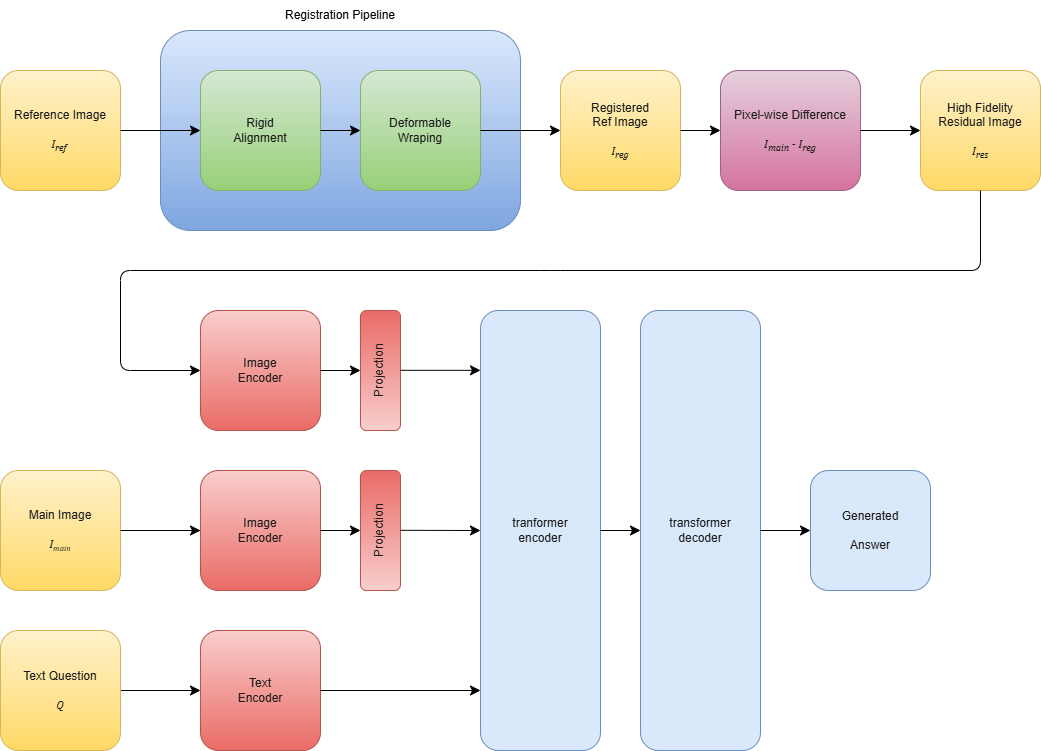

The diagram above was exported from draw.io. Its source (the exported page's mxGraphModel, read from the mxfile embedded in the PNG):
<mxGraphModel dx="1426" dy="859" grid="1" gridSize="10" guides="1" tooltips="1" connect="1" arrows="1" fold="1" page="1" pageScale="1" pageWidth="850" pageHeight="1100" math="0" shadow="0">
  <root>
    <mxCell id="0" />
    <mxCell id="1" parent="0" />
    <mxCell id="6CnsqeC-LUTwVc9rVep_-9" value="" style="rounded=1;whiteSpace=wrap;html=1;fillColor=#dae8fc;gradientColor=#7ea6e0;strokeColor=#6c8ebf;" parent="1" vertex="1">
      <mxGeometry x="200" y="280" width="360" height="200" as="geometry" />
    </mxCell>
    <mxCell id="6CnsqeC-LUTwVc9rVep_-6" value="Registration Pipeline" style="text;html=1;align=center;verticalAlign=middle;whiteSpace=wrap;rounded=0;" parent="1" vertex="1">
      <mxGeometry x="320" y="250" width="120" height="30" as="geometry" />
    </mxCell>
    <mxCell id="6CnsqeC-LUTwVc9rVep_-7" value="&lt;font style=&quot;color: rgb(26, 26, 26);&quot;&gt;Rigid&lt;/font&gt;&lt;div&gt;&lt;font style=&quot;color: rgb(26, 26, 26);&quot;&gt;Alignment&lt;/font&gt;&lt;/div&gt;" style="rounded=1;whiteSpace=wrap;html=1;fillColor=#d5e8d4;strokeColor=#82b366;gradientColor=#97d077;" parent="1" vertex="1">
      <mxGeometry x="240" y="320" width="120" height="120" as="geometry" />
    </mxCell>
    <mxCell id="6CnsqeC-LUTwVc9rVep_-8" value="&lt;font style=&quot;color: rgb(26, 26, 26);&quot;&gt;Deformable&lt;/font&gt;&lt;div&gt;&lt;font style=&quot;color: rgb(26, 26, 26);&quot;&gt;Wraping&lt;/font&gt;&lt;/div&gt;" style="rounded=1;whiteSpace=wrap;html=1;fillColor=#d5e8d4;gradientColor=#97d077;strokeColor=#82b366;" parent="1" vertex="1">
      <mxGeometry x="400" y="320" width="120" height="120" as="geometry" />
    </mxCell>
    <mxCell id="6CnsqeC-LUTwVc9rVep_-32" style="edgeStyle=none;curved=1;rounded=0;orthogonalLoop=1;jettySize=auto;html=1;entryX=1;entryY=0.5;entryDx=0;entryDy=0;fontSize=12;startSize=8;endSize=8;" parent="1" source="6CnsqeC-LUTwVc9rVep_-10" target="6CnsqeC-LUTwVc9rVep_-22" edge="1">
      <mxGeometry relative="1" as="geometry" />
    </mxCell>
    <mxCell id="6CnsqeC-LUTwVc9rVep_-10" value="&lt;font style=&quot;color: rgb(26, 26, 26);&quot;&gt;Main Image&lt;/font&gt;&lt;div&gt;&lt;font color=&quot;#1a1a1a&quot;&gt;&lt;br&gt;&lt;/font&gt;&lt;div&gt;&lt;font face=&quot;Cambria&quot; style=&quot;color: rgb(26, 26, 26);&quot;&gt;&lt;i&gt;I&lt;span style=&quot;font-size: 10px;&quot;&gt;&lt;sub&gt;main&lt;/sub&gt;&lt;/span&gt;&lt;/i&gt;&lt;/font&gt;&lt;/div&gt;&lt;/div&gt;" style="rounded=1;whiteSpace=wrap;html=1;fillColor=#fff2cc;gradientColor=#ffd966;strokeColor=#d6b656;" parent="1" vertex="1">
      <mxGeometry x="40" y="720" width="120" height="120" as="geometry" />
    </mxCell>
    <mxCell id="6CnsqeC-LUTwVc9rVep_-11" value="&lt;font style=&quot;color: rgb(26, 26, 26);&quot;&gt;Reference Image&lt;/font&gt;&lt;div&gt;&lt;font color=&quot;#1a1a1a&quot;&gt;&lt;br&gt;&lt;/font&gt;&lt;div&gt;&lt;font face=&quot;Cambria&quot; style=&quot;color: rgb(26, 26, 26);&quot;&gt;&lt;i&gt;I&lt;sub&gt;ref&amp;nbsp;&lt;/sub&gt;&lt;/i&gt;&lt;/font&gt;&lt;/div&gt;&lt;/div&gt;" style="rounded=1;whiteSpace=wrap;html=1;fillColor=#fff2cc;gradientColor=#ffd966;strokeColor=#d6b656;" parent="1" vertex="1">
      <mxGeometry x="40" y="320" width="120" height="120" as="geometry" />
    </mxCell>
    <mxCell id="6CnsqeC-LUTwVc9rVep_-13" value="" style="endArrow=classic;html=1;rounded=1;fontSize=12;startSize=8;endSize=8;curved=0;exitX=1;exitY=0.5;exitDx=0;exitDy=0;" parent="1" source="6CnsqeC-LUTwVc9rVep_-8" target="6CnsqeC-LUTwVc9rVep_-15" edge="1">
      <mxGeometry width="50" height="50" relative="1" as="geometry">
        <mxPoint x="530" y="380" as="sourcePoint" />
        <mxPoint x="610" y="379.8" as="targetPoint" />
        <Array as="points" />
      </mxGeometry>
    </mxCell>
    <mxCell id="6CnsqeC-LUTwVc9rVep_-15" value="&lt;font&gt;&lt;font color=&quot;#1a1a1a&quot;&gt;Registered&lt;/font&gt;&lt;br&gt;&lt;/font&gt;&lt;div&gt;&lt;font style=&quot;color: rgb(26, 26, 26);&quot;&gt;Ref Image&lt;br&gt;&lt;/font&gt;&lt;/div&gt;&lt;div&gt;&lt;font style=&quot;color: rgb(26, 26, 26);&quot;&gt;&lt;br&gt;&lt;/font&gt;&lt;/div&gt;&lt;div&gt;&lt;font face=&quot;Cambria&quot; style=&quot;color: rgb(26, 26, 26);&quot;&gt;&lt;i style=&quot;&quot;&gt;I&lt;sub style=&quot;&quot;&gt;reg&lt;/sub&gt;&lt;/i&gt;&lt;/font&gt;&lt;/div&gt;" style="rounded=1;whiteSpace=wrap;html=1;fillColor=#fff2cc;gradientColor=#ffd966;strokeColor=#d6b656;" parent="1" vertex="1">
      <mxGeometry x="600" y="320" width="120" height="120" as="geometry" />
    </mxCell>
    <mxCell id="6CnsqeC-LUTwVc9rVep_-16" value="&lt;font color=&quot;#1a1a1a&quot;&gt;Pixel-wise Difference&lt;/font&gt;&lt;div&gt;&lt;font color=&quot;#1a1a1a&quot;&gt;&lt;br&gt;&lt;/font&gt;&lt;div&gt;&lt;font face=&quot;Cambria&quot; style=&quot;color: rgb(26, 26, 26);&quot;&gt;&lt;i&gt;I&lt;sub&gt;main&lt;/sub&gt;&amp;nbsp;- I&lt;sub style=&quot;&quot;&gt;reg&lt;/sub&gt;&lt;/i&gt;&lt;/font&gt;&lt;/div&gt;&lt;/div&gt;" style="rounded=1;whiteSpace=wrap;html=1;fillColor=#e6d0de;strokeColor=#996185;gradientColor=#d5739d;" parent="1" vertex="1">
      <mxGeometry x="760" y="320" width="140" height="120" as="geometry" />
    </mxCell>
    <mxCell id="6CnsqeC-LUTwVc9rVep_-17" value="" style="endArrow=classic;html=1;rounded=1;fontSize=12;startSize=8;endSize=8;curved=0;exitX=1;exitY=0.5;exitDx=0;exitDy=0;entryX=0;entryY=0.5;entryDx=0;entryDy=0;" parent="1" source="6CnsqeC-LUTwVc9rVep_-15" target="6CnsqeC-LUTwVc9rVep_-16" edge="1">
      <mxGeometry width="50" height="50" relative="1" as="geometry">
        <mxPoint x="710" y="210" as="sourcePoint" />
        <mxPoint x="790" y="210" as="targetPoint" />
        <Array as="points" />
      </mxGeometry>
    </mxCell>
    <mxCell id="6CnsqeC-LUTwVc9rVep_-18" value="&lt;font color=&quot;#1a1a1a&quot;&gt;High Fidelity&lt;/font&gt;&lt;div&gt;&lt;font color=&quot;#1a1a1a&quot;&gt;Residual Image&lt;br&gt;&lt;/font&gt;&lt;div&gt;&lt;font style=&quot;color: rgb(26, 26, 26);&quot;&gt;&lt;br&gt;&lt;/font&gt;&lt;/div&gt;&lt;div&gt;&lt;font face=&quot;Cambria&quot; style=&quot;color: rgb(26, 26, 26);&quot;&gt;&lt;i style=&quot;&quot;&gt;I&lt;sub style=&quot;&quot;&gt;res&lt;/sub&gt;&lt;/i&gt;&lt;/font&gt;&lt;/div&gt;&lt;/div&gt;" style="rounded=1;whiteSpace=wrap;html=1;fillColor=#fff2cc;gradientColor=#ffd966;strokeColor=#d6b656;" parent="1" vertex="1">
      <mxGeometry x="960" y="320" width="120" height="120" as="geometry" />
    </mxCell>
    <mxCell id="6CnsqeC-LUTwVc9rVep_-19" value="" style="endArrow=classic;html=1;rounded=1;fontSize=12;startSize=8;endSize=8;curved=0;exitX=1;exitY=0.5;exitDx=0;exitDy=0;entryX=0;entryY=0.5;entryDx=0;entryDy=0;" parent="1" source="6CnsqeC-LUTwVc9rVep_-16" target="6CnsqeC-LUTwVc9rVep_-18" edge="1">
      <mxGeometry width="50" height="50" relative="1" as="geometry">
        <mxPoint x="970" y="470" as="sourcePoint" />
        <mxPoint x="1010" y="470" as="targetPoint" />
        <Array as="points" />
      </mxGeometry>
    </mxCell>
    <mxCell id="6CnsqeC-LUTwVc9rVep_-20" value="" style="endArrow=classic;html=1;rounded=0;fontSize=12;startSize=8;endSize=8;curved=1;exitX=1;exitY=0.5;exitDx=0;exitDy=0;" parent="1" source="6CnsqeC-LUTwVc9rVep_-11" target="6CnsqeC-LUTwVc9rVep_-7" edge="1">
      <mxGeometry width="50" height="50" relative="1" as="geometry">
        <mxPoint x="290" y="520" as="sourcePoint" />
        <mxPoint x="340" y="470" as="targetPoint" />
      </mxGeometry>
    </mxCell>
    <mxCell id="6CnsqeC-LUTwVc9rVep_-21" value="" style="endArrow=classic;html=1;rounded=0;fontSize=12;startSize=8;endSize=8;curved=1;exitX=1;exitY=0.5;exitDx=0;exitDy=0;entryX=0;entryY=0.5;entryDx=0;entryDy=0;" parent="1" source="6CnsqeC-LUTwVc9rVep_-7" target="6CnsqeC-LUTwVc9rVep_-8" edge="1">
      <mxGeometry width="50" height="50" relative="1" as="geometry">
        <mxPoint x="170" y="390" as="sourcePoint" />
        <mxPoint x="250" y="390" as="targetPoint" />
      </mxGeometry>
    </mxCell>
    <mxCell id="6CnsqeC-LUTwVc9rVep_-22" value="&lt;font color=&quot;#1a1a1a&quot;&gt;Image&lt;br&gt;Encoder&lt;/font&gt;" style="rounded=1;whiteSpace=wrap;html=1;fillColor=#f8cecc;gradientColor=#ea6b66;strokeColor=#b85450;" parent="1" vertex="1">
      <mxGeometry x="240" y="720" width="120" height="120" as="geometry" />
    </mxCell>
    <mxCell id="6CnsqeC-LUTwVc9rVep_-23" value="" style="endArrow=classic;html=1;rounded=1;fontSize=12;startSize=8;endSize=8;curved=0;exitX=1;exitY=0.5;exitDx=0;exitDy=0;entryX=0;entryY=0.5;entryDx=0;entryDy=0;" parent="1" source="6CnsqeC-LUTwVc9rVep_-10" target="6CnsqeC-LUTwVc9rVep_-22" edge="1">
      <mxGeometry width="50" height="50" relative="1" as="geometry">
        <mxPoint x="170" y="710" as="sourcePoint" />
        <mxPoint x="230" y="710" as="targetPoint" />
        <Array as="points" />
      </mxGeometry>
    </mxCell>
    <mxCell id="6CnsqeC-LUTwVc9rVep_-24" value="&lt;font color=&quot;#1a1a1a&quot;&gt;Image&lt;br&gt;Encoder&lt;/font&gt;" style="rounded=1;whiteSpace=wrap;html=1;fillColor=#f8cecc;gradientColor=#ea6b66;strokeColor=#b85450;" parent="1" vertex="1">
      <mxGeometry x="240" y="560" width="120" height="120" as="geometry" />
    </mxCell>
    <mxCell id="6CnsqeC-LUTwVc9rVep_-25" value="" style="endArrow=classic;html=1;rounded=1;fontSize=12;startSize=8;endSize=8;curved=0;exitX=0.5;exitY=1;exitDx=0;exitDy=0;entryX=0;entryY=0.5;entryDx=0;entryDy=0;" parent="1" source="6CnsqeC-LUTwVc9rVep_-18" target="6CnsqeC-LUTwVc9rVep_-24" edge="1">
      <mxGeometry width="50" height="50" relative="1" as="geometry">
        <mxPoint x="990" y="490" as="sourcePoint" />
        <mxPoint x="160" y="620" as="targetPoint" />
        <Array as="points">
          <mxPoint x="1020" y="520" />
          <mxPoint x="590" y="520" />
          <mxPoint x="160" y="520" />
          <mxPoint x="160" y="620" />
        </Array>
      </mxGeometry>
    </mxCell>
    <mxCell id="6CnsqeC-LUTwVc9rVep_-28" value="" style="edgeStyle=none;curved=1;rounded=0;orthogonalLoop=1;jettySize=auto;html=1;fontSize=12;startSize=8;endSize=8;" parent="1" source="6CnsqeC-LUTwVc9rVep_-26" target="6CnsqeC-LUTwVc9rVep_-27" edge="1">
      <mxGeometry relative="1" as="geometry" />
    </mxCell>
    <mxCell id="6CnsqeC-LUTwVc9rVep_-26" value="&lt;font color=&quot;#1a1a1a&quot;&gt;Text Question&lt;/font&gt;&lt;br&gt;&lt;div&gt;&lt;font color=&quot;#1a1a1a&quot;&gt;&lt;br&gt;&lt;/font&gt;&lt;div&gt;&lt;font face=&quot;Cambria&quot; color=&quot;#1a1a1a&quot;&gt;&lt;i&gt;Q&lt;/i&gt;&lt;/font&gt;&lt;/div&gt;&lt;/div&gt;" style="rounded=1;whiteSpace=wrap;html=1;fillColor=#fff2cc;gradientColor=#ffd966;strokeColor=#d6b656;" parent="1" vertex="1">
      <mxGeometry x="40" y="880" width="120" height="120" as="geometry" />
    </mxCell>
    <mxCell id="6CnsqeC-LUTwVc9rVep_-27" value="&lt;font color=&quot;#1a1a1a&quot;&gt;Text&lt;br&gt;Encoder&lt;/font&gt;" style="rounded=1;whiteSpace=wrap;html=1;fillColor=#f8cecc;gradientColor=#ea6b66;strokeColor=#b85450;" parent="1" vertex="1">
      <mxGeometry x="240" y="880" width="120" height="120" as="geometry" />
    </mxCell>
    <mxCell id="6CnsqeC-LUTwVc9rVep_-29" value="&lt;font color=&quot;#1a1a1a&quot;&gt;Projection&lt;/font&gt;" style="rounded=1;whiteSpace=wrap;html=1;fillColor=#f8cecc;gradientColor=#ea6b66;strokeColor=#b85450;textDirection=vertical-rl;rotation=-180;" parent="1" vertex="1">
      <mxGeometry x="400" y="720" width="40" height="120" as="geometry" />
    </mxCell>
    <mxCell id="6CnsqeC-LUTwVc9rVep_-30" value="&lt;font color=&quot;#1a1a1a&quot;&gt;Projection&lt;/font&gt;" style="rounded=1;whiteSpace=wrap;html=1;fillColor=#f8cecc;gradientColor=#ea6b66;strokeColor=#b85450;textDirection=vertical-rl;rotation=-180;" parent="1" vertex="1">
      <mxGeometry x="400" y="560" width="40" height="120" as="geometry" />
    </mxCell>
    <mxCell id="6CnsqeC-LUTwVc9rVep_-31" value="" style="endArrow=classic;html=1;rounded=1;fontSize=12;startSize=8;endSize=8;curved=0;exitX=1;exitY=0.5;exitDx=0;exitDy=0;entryX=1;entryY=0.5;entryDx=0;entryDy=0;" parent="1" source="6CnsqeC-LUTwVc9rVep_-22" target="6CnsqeC-LUTwVc9rVep_-29" edge="1">
      <mxGeometry width="50" height="50" relative="1" as="geometry">
        <mxPoint x="170" y="790" as="sourcePoint" />
        <mxPoint x="250" y="790" as="targetPoint" />
        <Array as="points" />
      </mxGeometry>
    </mxCell>
    <mxCell id="6CnsqeC-LUTwVc9rVep_-33" value="" style="endArrow=classic;html=1;rounded=1;fontSize=12;startSize=8;endSize=8;curved=0;exitX=1;exitY=0.5;exitDx=0;exitDy=0;entryX=1;entryY=0.5;entryDx=0;entryDy=0;" parent="1" source="6CnsqeC-LUTwVc9rVep_-24" target="6CnsqeC-LUTwVc9rVep_-30" edge="1">
      <mxGeometry width="50" height="50" relative="1" as="geometry">
        <mxPoint x="360" y="630" as="sourcePoint" />
        <mxPoint x="400" y="630" as="targetPoint" />
        <Array as="points" />
      </mxGeometry>
    </mxCell>
    <mxCell id="6CnsqeC-LUTwVc9rVep_-34" value="&lt;font color=&quot;#1a1a1a&quot;&gt;transformer&lt;/font&gt;&lt;div&gt;&lt;font color=&quot;#1a1a1a&quot;&gt;decoder&lt;/font&gt;&lt;/div&gt;" style="rounded=1;whiteSpace=wrap;html=1;fillColor=#dae8fc;strokeColor=#6c8ebf;" parent="1" vertex="1">
      <mxGeometry x="680" y="560" width="120" height="440" as="geometry" />
    </mxCell>
    <mxCell id="6CnsqeC-LUTwVc9rVep_-35" value="&lt;font color=&quot;#1a1a1a&quot;&gt;Generated&lt;br&gt;&lt;br&gt;Answer&lt;/font&gt;" style="rounded=1;whiteSpace=wrap;html=1;fillColor=#dae8fc;strokeColor=#6c8ebf;" parent="1" vertex="1">
      <mxGeometry x="850" y="720" width="120" height="120" as="geometry" />
    </mxCell>
    <mxCell id="6CnsqeC-LUTwVc9rVep_-36" value="" style="endArrow=classic;html=1;rounded=1;fontSize=12;startSize=8;endSize=8;curved=0;exitX=1;exitY=0.5;exitDx=0;exitDy=0;" parent="1" source="6CnsqeC-LUTwVc9rVep_-27" edge="1">
      <mxGeometry width="50" height="50" relative="1" as="geometry">
        <mxPoint x="385" y="939.5" as="sourcePoint" />
        <mxPoint x="520" y="940" as="targetPoint" />
        <Array as="points" />
      </mxGeometry>
    </mxCell>
    <mxCell id="6CnsqeC-LUTwVc9rVep_-37" value="" style="endArrow=classic;html=1;rounded=1;fontSize=12;startSize=8;endSize=8;curved=0;exitX=1;exitY=0.5;exitDx=0;exitDy=0;entryX=0;entryY=0.5;entryDx=0;entryDy=0;" parent="1" edge="1" target="JMQ8X-CH5NXc84x978jP-1">
      <mxGeometry width="50" height="50" relative="1" as="geometry">
        <mxPoint x="440" y="779.8" as="sourcePoint" />
        <mxPoint x="480" y="779.8" as="targetPoint" />
        <Array as="points" />
      </mxGeometry>
    </mxCell>
    <mxCell id="6CnsqeC-LUTwVc9rVep_-38" value="" style="endArrow=classic;html=1;rounded=1;fontSize=12;startSize=8;endSize=8;curved=0;exitX=1;exitY=0.5;exitDx=0;exitDy=0;entryX=0;entryY=0.136;entryDx=0;entryDy=0;entryPerimeter=0;" parent="1" edge="1" target="JMQ8X-CH5NXc84x978jP-1">
      <mxGeometry width="50" height="50" relative="1" as="geometry">
        <mxPoint x="440" y="619.8" as="sourcePoint" />
        <mxPoint x="480" y="619.8" as="targetPoint" />
        <Array as="points" />
      </mxGeometry>
    </mxCell>
    <mxCell id="6CnsqeC-LUTwVc9rVep_-39" value="" style="endArrow=classic;html=1;rounded=1;fontSize=12;startSize=8;endSize=8;curved=0;exitX=1;exitY=0.5;exitDx=0;exitDy=0;" parent="1" source="6CnsqeC-LUTwVc9rVep_-34" target="6CnsqeC-LUTwVc9rVep_-35" edge="1">
      <mxGeometry width="50" height="50" relative="1" as="geometry">
        <mxPoint x="620" y="870" as="sourcePoint" />
        <mxPoint x="740" y="870" as="targetPoint" />
        <Array as="points" />
      </mxGeometry>
    </mxCell>
    <mxCell id="JMQ8X-CH5NXc84x978jP-1" value="&lt;font color=&quot;#1a1a1a&quot;&gt;tranformer&lt;/font&gt;&lt;div&gt;&lt;font color=&quot;#1a1a1a&quot;&gt;encoder&lt;/font&gt;&lt;/div&gt;" style="rounded=1;whiteSpace=wrap;html=1;fillColor=#dae8fc;strokeColor=#6c8ebf;" vertex="1" parent="1">
      <mxGeometry x="520" y="560" width="120" height="440" as="geometry" />
    </mxCell>
    <mxCell id="JMQ8X-CH5NXc84x978jP-2" value="" style="endArrow=classic;html=1;rounded=1;fontSize=12;startSize=8;endSize=8;curved=0;entryX=0;entryY=0.5;entryDx=0;entryDy=0;" edge="1" parent="1" target="6CnsqeC-LUTwVc9rVep_-34">
      <mxGeometry width="50" height="50" relative="1" as="geometry">
        <mxPoint x="640" y="780" as="sourcePoint" />
        <mxPoint x="530" y="790" as="targetPoint" />
        <Array as="points" />
      </mxGeometry>
    </mxCell>
  </root>
</mxGraphModel>